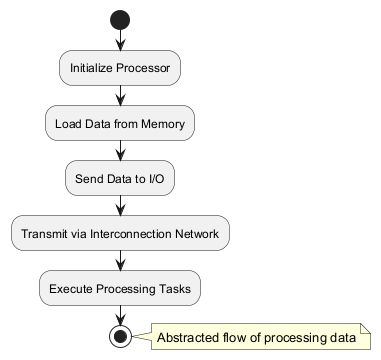

The diagram above was rendered by PlantUML. Its source (embedded in the PNG):
@startuml
start
:Initialize Processor;
:Load Data from Memory;
:Send Data to I/O;
:Transmit via Interconnection Network;
:Execute Processing Tasks;
stop

note right: Abstracted flow of processing data
@enduml